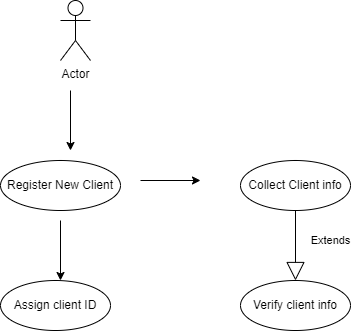

The diagram above was exported from draw.io. Its source (the exported page's mxGraphModel, read from the mxfile embedded in the PNG):
<mxGraphModel dx="1626" dy="784" grid="1" gridSize="10" guides="1" tooltips="1" connect="1" arrows="1" fold="1" page="1" pageScale="1" pageWidth="850" pageHeight="1100" math="0" shadow="0">
  <root>
    <mxCell id="0" />
    <mxCell id="1" parent="0" />
    <mxCell id="twjF9zRXrB2mPLFjOxAW-1" value="Actor" style="shape=umlActor;verticalLabelPosition=bottom;verticalAlign=top;html=1;" vertex="1" parent="1">
      <mxGeometry x="410" y="370" width="30" height="60" as="geometry" />
    </mxCell>
    <mxCell id="twjF9zRXrB2mPLFjOxAW-3" value="" style="endArrow=classic;html=1;rounded=0;" edge="1" parent="1">
      <mxGeometry width="50" height="50" relative="1" as="geometry">
        <mxPoint x="420" y="460" as="sourcePoint" />
        <mxPoint x="420" y="520" as="targetPoint" />
      </mxGeometry>
    </mxCell>
    <mxCell id="twjF9zRXrB2mPLFjOxAW-4" value="Register New Client" style="ellipse;whiteSpace=wrap;html=1;" vertex="1" parent="1">
      <mxGeometry x="350" y="530" width="120" height="50" as="geometry" />
    </mxCell>
    <mxCell id="twjF9zRXrB2mPLFjOxAW-5" value="" style="endArrow=classic;html=1;rounded=0;" edge="1" parent="1">
      <mxGeometry width="50" height="50" relative="1" as="geometry">
        <mxPoint x="410" y="590" as="sourcePoint" />
        <mxPoint x="410" y="650" as="targetPoint" />
      </mxGeometry>
    </mxCell>
    <mxCell id="twjF9zRXrB2mPLFjOxAW-6" value="Assign client ID" style="ellipse;whiteSpace=wrap;html=1;" vertex="1" parent="1">
      <mxGeometry x="350" y="650" width="110" height="50" as="geometry" />
    </mxCell>
    <mxCell id="twjF9zRXrB2mPLFjOxAW-7" value="" style="endArrow=classic;html=1;rounded=0;" edge="1" parent="1">
      <mxGeometry width="50" height="50" relative="1" as="geometry">
        <mxPoint x="490" y="550" as="sourcePoint" />
        <mxPoint x="550" y="550" as="targetPoint" />
      </mxGeometry>
    </mxCell>
    <mxCell id="twjF9zRXrB2mPLFjOxAW-8" value="Collect Client info" style="ellipse;whiteSpace=wrap;html=1;" vertex="1" parent="1">
      <mxGeometry x="590" y="530" width="110" height="50" as="geometry" />
    </mxCell>
    <mxCell id="twjF9zRXrB2mPLFjOxAW-9" value="Verify client info" style="ellipse;whiteSpace=wrap;html=1;" vertex="1" parent="1">
      <mxGeometry x="590" y="650" width="110" height="50" as="geometry" />
    </mxCell>
    <mxCell id="twjF9zRXrB2mPLFjOxAW-11" value="Extends" style="endArrow=block;endSize=16;endFill=0;html=1;rounded=0;entryX=0.5;entryY=0;entryDx=0;entryDy=0;exitX=0.5;exitY=1;exitDx=0;exitDy=0;" edge="1" parent="1" source="twjF9zRXrB2mPLFjOxAW-8" target="twjF9zRXrB2mPLFjOxAW-9">
      <mxGeometry x="-0.1429" y="35" width="160" relative="1" as="geometry">
        <mxPoint x="530" y="620" as="sourcePoint" />
        <mxPoint x="690" y="620" as="targetPoint" />
        <Array as="points" />
        <mxPoint as="offset" />
      </mxGeometry>
    </mxCell>
  </root>
</mxGraphModel>